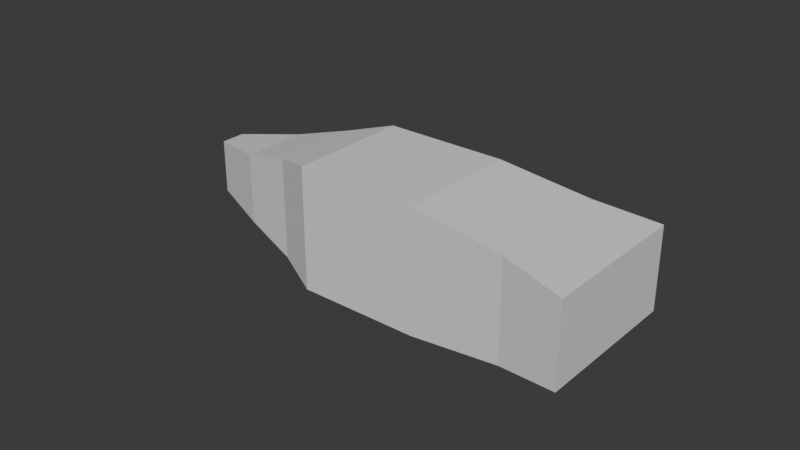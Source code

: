 # Source: carrot.blend  (saved by Blender 4.2.66; exported with 4.5.12 LTS)
import bpy
from mathutils import Matrix  # noqa: F401  (used for matrix-valued properties, if any)

bpy.ops.wm.read_factory_settings(use_empty=True)
scene = bpy.context.scene
scene.name = 'Scene'

# ---- collections
col_collection = bpy.data.collections.new('Collection'); scene.collection.children.link(col_collection)

# ---- materials (node trees are filled in below, after node groups)
mat_material = bpy.data.materials.new('Material')
mat_material.alpha_threshold = 0.0
mat_material.roughness = 0.5
mat_material.line_color = (0.0, 0.0, 0.0, 1.0)

# ---- material node trees
mat_material.use_nodes = True; mat_material.node_tree.nodes.clear()
_N = mat_material.node_tree.nodes; _L = mat_material.node_tree.links
n0 = _N.new('ShaderNodeOutputMaterial'); n0.name = 'Material Output'; n0.location = (300, 300)
n1 = _N.new('ShaderNodeBsdfPrincipled'); n1.name = 'Principled BSDF'; n1.location = (10, 300)
n1.inputs[3].default_value = 1.45
_L.new(n1.outputs[0], n0.inputs[0])
n0.is_active_output = True

# ---- world
world_world = bpy.data.worlds.new('World'); scene.world = world_world
world_world.use_nodes = True; world_world.node_tree.nodes.clear()
_N = world_world.node_tree.nodes; _L = world_world.node_tree.links
n0 = _N.new('ShaderNodeOutputWorld'); n0.name = 'World Output'; n0.location = (300, 300)
n1 = _N.new('ShaderNodeBackground'); n1.name = 'Background'; n1.location = (10, 300)
n1.inputs[0].default_value = (0.05088, 0.05088, 0.05088, 1.0)
_L.new(n1.outputs[0], n0.inputs[0])
n0.is_active_output = True
world_world.color = (0.05088, 0.05088, 0.05088)
world_world.sun_shadow_jitter_overblur = 0.0

# ---- meshes
me_cube = bpy.data.meshes.new('Cube')
me_cube.from_pydata([(0.02, 0.02, 0.04), (0.02, 0.02, 1.49e-08), (0.02, -0.02, 0.04), (0.02, -0.02, 1.49e-08), (-0.02, 0.02, 0.04), (-0.02, 0.02, 1.49e-08), (-0.02, -0.02, 0.04), (-0.02, -0.02, 1.49e-08), (-0.0339, -0.01404, 0.003483), (-0.0339, -0.01404, 0.03652), (-0.0339, 0.01404, 0.003483), (-0.0339, 0.01404, 0.03652), (0.07, 0.02495, 0.0334), (0.07, 0.02495, 0.006601), (0.07, -0.02495, 0.0334), (0.07, -0.02495, 0.006601), (0.05, -0.02095, 0.003719), (0.05, -0.02095, 0.03628), (0.05, 0.02095, 0.003719), (0.05, 0.02095, 0.03628), (-0.05195, -0.01061, 0.008413), (-0.05195, -0.01061, 0.03159), (-0.05195, 0.01061, 0.008413), (-0.05195, 0.01061, 0.03159), (-0.07118, -0.00402, 0.01129), (-0.07118, -0.00402, 0.02871), (-0.07118, 0.00402, 0.01129), (-0.07118, 0.00402, 0.02871)], [], [(0, 4, 6, 2), (3, 2, 6, 7), (4, 5, 10, 11), (5, 1, 3, 7), (13, 12, 14, 15), (5, 4, 0, 1), (17, 16, 15, 14), (5, 7, 8, 10), (16, 18, 13, 15), (11, 10, 22, 23), (3, 1, 18, 16), (18, 19, 12, 13), (7, 6, 9, 8), (6, 4, 11, 9), (2, 3, 16, 17), (19, 17, 14, 12), (1, 0, 19, 18), (0, 2, 17, 19), (23, 22, 26, 27), (9, 11, 23, 21), (10, 8, 20, 22), (8, 9, 21, 20), (26, 24, 25, 27), (22, 20, 24, 26), (20, 21, 25, 24), (21, 23, 27, 25)])
_uv = me_cube.uv_layers.new(name='UVMap')
_uv.uv.foreach_set('vector', [0.625, 0.5, 0.875, 0.5, 0.875, 0.75, 0.625, 0.75, 0.375, 0.75, 0.625, 0.75, 0.625, 1.0, 0.375, 1.0, 0.625, 0.25, 0.375, 0.25, 0.375, 0.25, 0.625, 0.25, 0.125, 0.5, 0.375, 0.5, 0.375, 0.75, 0.125, 0.75, 0.375, 0.5, 0.625, 0.5, 0.625, 0.75, 0.375, 0.75, 0.375, 0.25, 0.625, 0.25, 0.625, 0.5, 0.375, 0.5, 0.625, 0.75, 0.375, 0.75, 0.375, 0.75, 0.625, 0.75, 0.125, 0.5, 0.125, 0.75, 0.125, 0.75, 0.125, 0.5, 0.375, 0.75, 0.375, 0.5, 0.375, 0.5, 0.375, 0.75, 0.625, 0.25, 0.375, 0.25, 0.375, 0.25, 0.625, 0.25, 0.375, 0.75, 0.375, 0.5, 0.375, 0.5, 0.375, 0.75, 0.375, 0.5, 0.625, 0.5, 0.625, 0.5, 0.375, 0.5, 0.375, 1.0, 0.625, 1.0, 0.625, 1.0, 0.375, 1.0, 0.875, 0.75, 0.875, 0.5, 0.875, 0.5, 0.875, 0.75, 0.625, 0.75, 0.375, 0.75, 0.375, 0.75, 0.625, 0.75, 0.625, 0.5, 0.625, 0.75, 0.625, 0.75, 0.625, 0.5, 0.375, 0.5, 0.625, 0.5, 0.625, 0.5, 0.375, 0.5, 0.625, 0.5, 0.625, 0.75, 0.625, 0.75, 0.625, 0.5, 0.625, 0.25, 0.375, 0.25, 0.375, 0.25, 0.625, 0.25, 0.875, 0.75, 0.875, 0.5, 0.875, 0.5, 0.875, 0.75, 0.125, 0.5, 0.125, 0.75, 0.125, 0.75, 0.125, 0.5, 0.375, 1.0, 0.625, 1.0, 0.625, 1.0, 0.375, 1.0, 0.375, 0.25, 0.375, 1.0, 0.875, 0.75, 0.625, 0.25, 0.125, 0.5, 0.125, 0.75, 0.125, 0.75, 0.125, 0.5, 0.375, 1.0, 0.625, 1.0, 0.625, 1.0, 0.375, 1.0, 0.875, 0.75, 0.875, 0.5, 0.875, 0.5, 0.875, 0.75])
me_cube.materials.append(mat_material)
me_cube.use_mirror_vertex_groups = False
me_cube.update()

# ---- objects
ob_cube = bpy.data.objects.new('Cube', me_cube)

# ---- transforms, parenting, visibility, modifiers, constraints
ob_cube.location = (0.0, 0.0, 0.0)
ob_cube.lock_rotations_4d = False
ob_cube.empty_display_type = 'ARROWS'
ob_cube.lineart.crease_threshold = 0.0

# ---- collection membership
col_collection.objects.link(ob_cube)

# ---- scene / render settings (as saved in the file)
scene.frame_start = 1; scene.frame_end = 250; scene.frame_set(1)
scene.render.engine = 'BLENDER_EEVEE_NEXT'
bpy.context.view_layer.update()

# ---- added for rendering (the .blend has no active camera and no usable light): camera, sun
cam_auto = bpy.data.cameras.new('AutoCamera')
cam_auto.lens = 50.0
cam_auto.sensor_width = 36.0
cam_auto.clip_end = 1000.0
ob_auto_camera = bpy.data.objects.new('AutoCamera', cam_auto)
scene.collection.objects.link(ob_auto_camera)
ob_auto_camera.location = (0.184457, -0.222054, 0.168036)
ob_auto_camera.rotation_euler = (1.09748, -7.21219e-08, 0.694738)
scene.camera = ob_auto_camera
light_auto_sun = bpy.data.lights.new('AutoSun', 'SUN')
light_auto_sun.energy = 3.0
light_auto_sun.angle = 0.0523599
ob_auto_sun = bpy.data.objects.new('AutoSun', light_auto_sun)
scene.collection.objects.link(ob_auto_sun)
ob_auto_sun.rotation_euler = (0.872665, 0.174533, 0.523599)
bpy.context.view_layer.update()
